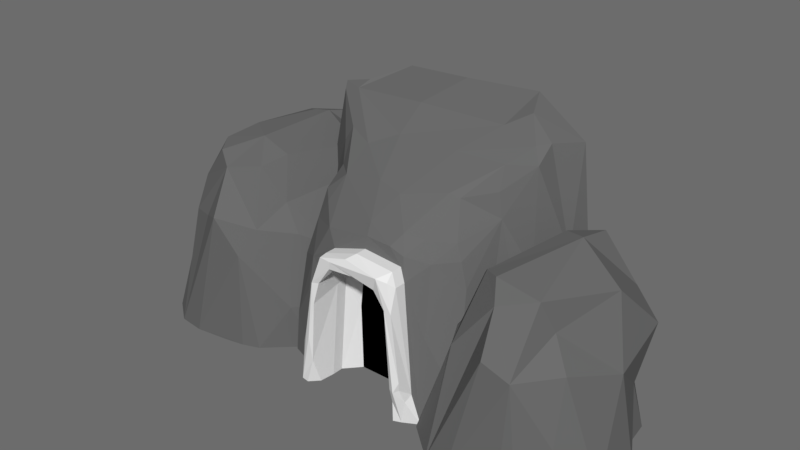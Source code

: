# Source: cave_entrance.blend  (saved by Blender 2.83.18; exported with 4.5.12 LTS)
import bpy
from mathutils import Matrix  # noqa: F401  (used for matrix-valued properties, if any)

bpy.ops.wm.read_factory_settings(use_empty=True)
scene = bpy.context.scene
scene.name = 'Scene'

# ---- collections
col_collection_1 = bpy.data.collections.new('Collection 1'); scene.collection.children.link(col_collection_1)

# ---- materials (node trees are filled in below, after node groups)
mat_entrace = bpy.data.materials.new('Entrace')
mat_entrace.alpha_threshold = 0.0
mat_entrace.use_transparent_shadow = False
mat_entrace.roughness = 0.5
mat_entrace.specular_intensity = 0.0
mat_stone = bpy.data.materials.new('Stone')
mat_stone.alpha_threshold = 0.0
mat_stone.use_transparent_shadow = False
mat_stone.diffuse_color = (0.1424, 0.1424, 0.1424, 1.0)
mat_stone.roughness = 0.5
mat_stone.specular_intensity = 0.2618
mat_black = bpy.data.materials.new('Black')
mat_black.alpha_threshold = 0.0
mat_black.use_transparent_shadow = False
mat_black.diffuse_color = (0.0, 0.0, 0.0, 1.0)
mat_black.roughness = 0.5
mat_black.specular_intensity = 0.0

# ---- material node trees

# ---- world
world_world = bpy.data.worlds.new('World'); scene.world = world_world
world_world.color = (0.15, 0.15, 0.15)
world_world.use_sun_shadow = False
world_world.sun_shadow_jitter_overblur = 0.0
world_world.cycles.sampling_method = 'MANUAL'

# ---- meshes
me_plane = bpy.data.meshes.new('Plane')
me_plane.from_pydata([(1.719, 0.7501, -0.8572), (1.741, -0.1837, -0.9559), (2.896, -0.1837, -1.785), (5.302, 1.037, 0.9397), (3.251, 2.468, -1.936), (2.273, 2.712, 1.766), (2.788, 2.723, 2.063), (3.791, 3.651, -0.2082), (5.01, 2.055, 0.8346), (2.81, 3.321, -1.105), (5.101, -0.1837, 1.559), (1.62, 0.6617, 1.286), (1.609, 1.785, 0.3747), (4.573, -0.1837, 2.048), (2.995, 3.771, 0.903), (3.704, 1.669, 1.966), (3.842, -0.1837, 2.335), (2.099, 1.178, 1.662), (2.478, 3.188, 1.375), (1.913, 2.917, 0.6206), (3.256, 3.639, -0.5681), (3.67, 2.275, 1.665), (2.107, 2.117, -0.9351), (2.659, 2.224, -1.452), (3.821, 3.392, -1.126), (4.618, 2.922, 0.1189), (4.124, 1.974, 1.699), (4.914, 1.989, -0.7187), (3.263, 3.754, 0.8102), (2.263, 3.291, 0.8577), (2.969, 1.777, 1.805), (4.956, -0.1837, -1.527), (3.953, -0.1837, -1.952), (2.009, -0.1837, 1.843), (1.437, -0.1837, -0.5166), (1.486, -0.1837, 1.17), (1.603, 1.769, -0.392), (2.731, -0.1837, 2.236), (5.536, -0.1837, 0.6818), (4.473, -0.1837, -1.892), (2.863, 1.743, -1.767), (4.34, -0.1837, 2.192), (5.584, -0.1837, 0.3112), (5.527, -0.1837, -0.4108), (4.296, 3.009, 0.9733), (5.343, 1.559, 0.3702), (4.353, 2.716, -1.075), (2.419, 2.649, -0.8942), (2.616, 3.46, -0.623), (2.228, 0.4569, 1.978), (3.153, -0.1837, 2.358), (3.713, 0.7413, 2.266), (5.019, 0.7748, 1.55), (5.316, 1.413, -0.2714), (2.569, -0.1837, -1.663), (2.086, 0.7017, -1.243), (1.389, -0.1837, 0.5297), (1.773, -0.1837, 1.611), (4.346, 1.438, 1.838), (4.238, 2.179, -1.465), (5.316, -0.1837, 1.226), (5.197, -0.1837, -1.267), (5.589, -0.1837, -0.06595), (3.727, 2.268, -1.667), (1.75, 2.111, 1.723), (4.054, 3.466, -0.7591), (2.296, -0.1837, 2.078), (2.077, -0.1837, -1.203), (1.405, -0.1837, -0.1525), (3.276, -0.1837, -1.858), (5.384, -0.1837, -0.9528), (4.831, -0.1837, 1.858), (4.813, 1.897, 1.326), (2.844, 3.609, 1.593), (3.453, 3.217, -1.358), (3.48, 3.68, 0.9144), (-4.227, -0.1837, -1.372), (-3.233, -0.1837, -2.085), (-2.928, 2.171, -2.215), (-3.765, 2.398, 0.948), (-3.326, 2.391, 1.226), (-1.173, 0.9995, 0.2556), (-1.984, -0.1837, 1.333), (-3.181, 3.417, 0.1044), (-2.419, -0.1837, 1.46), (-4.05, 0.733, 0.6515), (-3.926, 2.734, 0.09764), (-2.548, 3.107, -1.34), (-2.567, 2.005, 0.8832), (-3.912, 1.869, -1.354), (-1.752, 2.562, -0.4469), (-2.481, 1.629, 1.101), (-1.681, 1.797, -1.026), (-3.141, 1.598, 0.8686), (-2.323, -0.1837, -2.229), (-3.862, -0.1837, 0.8972), (-4.255, -0.1837, 0.3922), (-4.313, 1.544, -0.3002), (-3.375, -0.1837, 1.374), (-0.924, -0.1837, -0.284), (-1.876, -0.1837, -2.177), (-3.323, 1.818, -2.001), (-0.9691, -0.1837, -0.9026), (-2.145, 2.756, 0.2444), (-1.127, 1.389, -0.2307), (-3.555, 2.418, -1.157), (-3.383, 2.984, -1.367), (-3.808, 0.4407, 1.152), (-3.003, -0.1837, 1.284), (-2.583, 0.6239, 1.215), (-1.925, 0.9987, 0.8345), (-1.151, 1.264, -0.7827), (-3.514, -0.1837, -1.98), (-3.93, 0.6513, -1.619), (-4.529, -0.1837, -0.09342), (-4.199, -0.1837, 0.8372), (-2.079, 1.923, -1.81), (-1.276, -0.1837, 0.6905), (-1.257, -0.1837, -1.645), (-1.175, -0.1837, -0.5357), (-4.219, 1.864, 0.9333), (-2.253, 3.05, -1.161), (-3.647, -0.1837, 1.074), (-3.811, -0.1837, -1.389), (-4.488, -0.1837, -1.078), (-2.911, -0.1837, -1.881), (-1.093, -0.1837, -1.369), (-1.568, -0.1837, 1.05), (-1.584, 1.68, 0.5915), (-3.235, 3.32, 0.71), (-2.772, 2.823, -1.686), (-2.782, 3.343, 0.2597), (0.04187, 2.727, -1.423), (-0.7107, 1.318, -1.03), (0.2583, 2.376, -1.224), (1.376, -0.1837, -1.444), (0.4231, 4.667, 0.5063), (-0.1943, 3.59, -0.8144), (1.023, 3.969, -0.2079), (-0.9335, 3.073, -1.046), (-1.483, 2.747, -0.7837), (-2.641, -0.1837, 1.24), (-2.55, 2.63, 0.7979), (1.766, 3.768, 0.01665), (3.275, -0.1837, 0.5336), (0.1106, 3.132, -1.194), (-0.4761, 2.941, -1.397), (0.9798, 2.774, -1.287), (-1.268, -0.1837, -1.545), (-0.0866, 2.144, -0.8668), (0.227, -0.1837, -0.8668), (1.099, -0.1837, -1.639), (-0.6814, 2.002, -1.508), (-0.6976, 2.089, -1.195), (1.377, 1.496, -1.429), (-0.2436, 2.344, -1.042), (0.8984, -0.1837, -1.166), (0.6596, 2.274, -1.164), (-0.6504, 4.192, 0.07426), (1.87, 4.595, 0.5132), (-2.103, 4.503, 0.7441), (1.523, 3.474, -0.3167), (2.525, 3.678, 0.7252), (0.04088, 2.945, -1.371), (1.89, 0.6804, -1.231), (-1.121, 2.709, -1.116), (-0.9804, -0.1837, -1.705), (-0.7337, 2.028, -1.643), (1.02, 1.825, -1.44), (-0.02791, 2.379, -1.592), (-2.13, 4.245, 0.3448), (-1.628, 3.761, 0.003984), (2.262, 4.614, 0.6448), (1.867, 3.158, -0.04649), (2.634, 2.063, 0.4162), (-0.5749, 1.309, -0.8668), (0.658, 1.122, -0.8668), (-0.8361, -0.1837, -1.763), (-0.8158, 0.2605, -1.607), (0.9319, -0.1837, -1.467), (1.249, -0.1837, -1.613), (1.227, 4.962, 1.24), (-1.393, 5.041, 1.404), (1.768, 4.725, 0.712), (1.571, 4.076, 0.01596), (-1.901, -0.1837, -1.122), (-1.209, 1.451, -1.391), (-2.671, 2.397, 1.24), (2.98, 2.423, 1.24), (-1.368, 3.035, -0.7528), (-1.883, 1.097, -0.5874), (1.503, 3.177, -0.7585), (-0.4773, 2.307, -1.604), (-1.058, 0.2714, -1.713), (-2.164, -0.1837, -0.7875), (-2.18, 2.37, 0.2754), (-2.283, 0.9361, 0.02293), (-1.612, 4.855, 0.9119), (2.196, 4.507, 0.5224), (3.0, -0.1837, 0.06404), (1.31, 2.136, -1.374), (-0.5427, 2.028, -0.8668), (-0.5009, -0.1837, -0.8668), (0.5502, 2.116, -0.8668), (0.6276, -0.1837, -0.8668), (-0.7697, -0.1837, -1.319), (0.7006, 2.531, -1.465), (1.306, 0.536, -1.468), (-0.5261, 2.301, -1.136), (-0.7501, 1.473, -1.611), (-0.7434, 2.673, -1.44), (0.5041, 2.276, -1.5), (0.8212, 1.709, -1.075), (2.289, 4.267, 1.24), (1.308, 3.054, -0.9575), (-1.542, -0.1837, -1.39), (-0.0197, 5.015, 1.24), (-2.381, 4.415, 1.334), (1.108, 3.528, -0.6868), (-1.193, 3.693, -0.4713), (-0.5876, 3.126, -1.181), (2.0, -0.1837, -1.208), (2.225, -0.1837, -0.9098), (3.306, 0.6091, 1.24), (0.3085, 3.663, -0.7234), (0.5149, 4.197, 0.04683), (-1.007, 3.746, -0.5129), (-1.594, 4.176, 0.1767), (-0.7597, 2.847, -1.398), (-2.731, 0.5999, 1.24), (1.823, 2.493, -0.6705), (1.804, 1.886, -1.037), (1.594, 2.628, -0.915), (-1.717, 3.304, -0.01833), (-1.603, 2.269, -0.7946), (-1.76, 0.3799, -1.192), (-0.8575, 2.432, -1.488), (-1.95, 4.497, 0.5084), (-2.421, -0.1837, -0.3125), (-1.24, 4.642, 0.6204), (0.04188, 2.727, -1.643), (0.1278, 2.671, -1.832), (-0.7434, 2.673, -1.66), (-1.029, 0.7143, -1.84), (-1.073, 0.3552, -1.554), (-1.006, 0.5428, -1.809), (-0.933, 0.5013, -1.889), (-0.8361, 0.2167, -1.776), (-0.8158, 0.4923, -1.827), (0.7695, 1.968, -1.82), (0.8784, 1.532, -1.848), (1.306, 0.536, -1.688), (1.376, -0.1837, -1.664), (-0.7501, 1.473, -1.831), (-0.8575, 2.432, -1.708), (1.099, -0.1837, -1.859), (1.249, -0.1837, -1.833), (0.9319, -0.1837, -1.687), (0.9676, 0.3153, -1.841), (-0.6814, 2.002, -1.728), (-0.7337, 2.028, -1.863), (-0.4773, 2.307, -1.824), (-0.7611, 2.529, -1.813), (0.8984, -0.1837, -1.387), (0.6596, 2.274, -1.384), (0.8212, 1.709, -1.295), (-0.8687, 1.995, -1.853), (0.4533, 2.521, -1.874), (-0.02791, 2.379, -1.812), (0.9064, 1.949, -1.85), (1.017, 0.8106, -1.872), (1.02, 1.825, -1.66), (1.104, 0.9497, -1.824), (0.7006, 2.531, -1.685), (-0.7697, 0.09887, -1.539), (0.5041, 2.276, -1.72), (0.4804, 2.363, -1.851), (-0.5694, 2.575, -1.882), (0.7162, 2.495, -1.818)], [], [(1, 34, 0), (0, 55, 1), (52, 58, 13), (56, 36, 68), (70, 53, 62), (53, 42, 62), (40, 32, 2), (32, 69, 2), (27, 53, 70), (70, 31, 27), (31, 39, 27), (3, 38, 45), (31, 70, 61), (27, 59, 46), (5, 30, 6), (19, 36, 12), (12, 64, 19), (5, 6, 18), (10, 60, 52), (39, 63, 59), (4, 63, 39), (39, 32, 4), (22, 55, 0), (13, 16, 41), (29, 18, 14), (30, 5, 17), (66, 30, 49), (20, 48, 14), (73, 6, 21), (49, 57, 33), (22, 47, 23), (23, 47, 9), (25, 65, 7), (26, 75, 21), (65, 25, 27), (27, 46, 65), (51, 13, 58), (11, 57, 49), (0, 34, 36), (1, 55, 67), (45, 38, 53), (3, 60, 38), (13, 71, 52), (68, 36, 34), (62, 43, 70), (53, 38, 42), (2, 54, 40), (55, 54, 67), (39, 59, 27), (72, 26, 58), (4, 74, 63), (44, 75, 26), (74, 20, 24), (7, 75, 44), (7, 28, 75), (8, 44, 72), (9, 48, 20), (20, 65, 24), (29, 5, 18), (9, 47, 48), (64, 29, 19), (51, 30, 50), (58, 15, 51), (11, 56, 35), (26, 21, 15), (72, 58, 52), (10, 52, 71), (4, 32, 40), (0, 36, 22), (22, 40, 55), (40, 54, 55), (11, 35, 57), (12, 11, 64), (12, 36, 56), (3, 72, 52), (8, 3, 45), (14, 73, 28), (7, 14, 28), (14, 48, 29), (15, 21, 30), (51, 50, 16), (66, 37, 50), (50, 30, 66), (17, 49, 30), (17, 5, 64), (18, 6, 73), (29, 48, 19), (47, 36, 19), (7, 65, 20), (21, 75, 73), (6, 30, 21), (49, 33, 66), (23, 74, 4), (19, 48, 47), (23, 40, 22), (74, 46, 59), (23, 4, 40), (74, 59, 63), (44, 25, 7), (11, 17, 64), (65, 46, 24), (8, 45, 25), (27, 45, 53), (73, 75, 28), (51, 16, 13), (3, 52, 60), (72, 44, 26), (74, 9, 20), (29, 64, 5), (51, 15, 30), (58, 26, 15), (11, 12, 56), (3, 8, 72), (14, 18, 73), (7, 20, 14), (47, 22, 36), (23, 9, 74), (74, 24, 46), (44, 8, 25), (11, 49, 17), (27, 25, 45), (124, 113, 76), (114, 97, 124), (126, 111, 119), (111, 99, 119), (101, 94, 77), (94, 125, 77), (92, 111, 126), (126, 118, 92), (118, 100, 92), (81, 99, 104), (92, 116, 121), (79, 93, 80), (97, 120, 86), (100, 130, 116), (78, 130, 100), (100, 94, 78), (89, 113, 124), (86, 79, 83), (93, 79, 85), (122, 93, 107), (87, 106, 83), (129, 80, 88), (107, 115, 95), (89, 105, 101), (101, 105, 106), (91, 131, 88), (121, 90, 92), (109, 82, 110), (85, 115, 107), (76, 113, 123), (104, 99, 111), (81, 117, 99), (82, 127, 110), (119, 102, 126), (77, 112, 101), (113, 112, 123), (100, 116, 92), (128, 91, 110), (103, 131, 91), (121, 131, 103), (121, 83, 131), (81, 103, 128), (109, 93, 108), (110, 91, 109), (85, 114, 96), (117, 110, 127), (78, 94, 101), (124, 97, 89), (89, 101, 113), (101, 112, 113), (85, 96, 115), (97, 85, 120), (81, 128, 110), (83, 106, 86), (91, 88, 93), (109, 108, 84), (122, 98, 108), (108, 93, 122), (85, 107, 93), (85, 79, 120), (79, 80, 129), (105, 97, 86), (88, 131, 129), (80, 93, 88), (107, 95, 122), (101, 130, 78), (86, 106, 105), (130, 121, 116), (103, 90, 121), (81, 104, 90), (92, 104, 111), (129, 131, 83), (109, 84, 82), (81, 110, 117), (128, 103, 91), (130, 106, 87), (86, 120, 79), (109, 91, 93), (85, 97, 114), (83, 79, 129), (121, 87, 83), (105, 89, 97), (101, 106, 130), (130, 87, 121), (103, 81, 90), (92, 90, 104), (207, 154, 135), (168, 200, 154), (133, 209, 153), (136, 225, 239), (233, 219, 189), (139, 165, 189), (229, 196, 141), (195, 196, 229), (218, 191, 214), (214, 191, 232), (222, 231, 230), (143, 173, 161), (222, 230, 173), (172, 213, 162), (162, 198, 172), (199, 174, 144), (145, 163, 146), (200, 231, 164), (164, 154, 200), (215, 185, 235), (235, 186, 215), (132, 210, 163), (146, 210, 228), (186, 148, 215), (149, 203, 150), (147, 206, 163), (227, 237, 158), (137, 225, 224), (137, 224, 145), (160, 237, 170), (170, 142, 160), (171, 227, 219), (219, 226, 220), (220, 139, 219), (189, 165, 140), (190, 235, 185), (164, 222, 221), (162, 213, 188), (232, 200, 147), (200, 232, 231), (165, 186, 235), (236, 165, 228), (169, 208, 192), (170, 233, 195), (190, 196, 233), (181, 183, 159), (197, 182, 239), (172, 198, 159), (159, 183, 172), (160, 217, 197), (143, 184, 198), (173, 174, 199), (199, 222, 173), (174, 173, 143), (166, 148, 193), (176, 156, 204), (212, 176, 203), (133, 201, 175), (154, 207, 168), (168, 206, 200), (175, 202, 133), (203, 134, 157), (169, 155, 208), (211, 134, 169), (187, 195, 229), (228, 165, 139), (228, 139, 220), (135, 164, 221), (135, 154, 164), (158, 225, 137), (158, 137, 226), (226, 227, 158), (137, 220, 226), (136, 159, 225), (184, 218, 138), (190, 234, 235), (140, 234, 233), (140, 233, 189), (141, 196, 238), (142, 187, 217), (142, 170, 195), (184, 161, 218), (175, 150, 202), (144, 174, 223), (146, 220, 145), (146, 228, 220), (147, 200, 206), (163, 206, 132), (146, 163, 210), (236, 148, 186), (201, 155, 149), (149, 175, 201), (150, 203, 176), (150, 176, 204), (163, 145, 147), (151, 180, 179), (192, 208, 152), (206, 271, 273), (153, 208, 201), (153, 209, 152), (153, 152, 208), (205, 133, 202), (205, 209, 133), (155, 203, 149), (184, 159, 198), (236, 242, 254), (209, 248, 178), (157, 212, 203), (239, 225, 158), (158, 237, 239), (145, 220, 137), (234, 165, 235), (138, 225, 159), (138, 218, 224), (138, 224, 225), (218, 214, 147), (218, 147, 145), (145, 224, 218), (160, 142, 217), (171, 219, 233), (139, 189, 219), (219, 227, 226), (174, 188, 223), (234, 190, 233), (164, 231, 222), (232, 191, 230), (230, 231, 232), (161, 173, 191), (161, 191, 218), (230, 191, 173), (177, 274, 205), (174, 198, 162), (147, 214, 232), (236, 186, 165), (209, 259, 152), (210, 236, 228), (167, 253, 209), (151, 256, 180), (169, 275, 211), (179, 263, 257), (157, 265, 212), (206, 240, 132), (167, 248, 260), (209, 274, 253), (193, 246, 166), (193, 244, 245), (166, 247, 177), (209, 178, 167), (192, 259, 261), (192, 268, 169), (207, 271, 168), (180, 252, 135), (238, 190, 194), (227, 170, 237), (190, 185, 194), (181, 136, 216), (171, 233, 170), (233, 196, 195), (216, 239, 182), (181, 213, 183), (197, 217, 182), (237, 197, 239), (172, 183, 213), (174, 143, 198), (207, 252, 251), (156, 265, 263), (211, 264, 157), (166, 177, 148), (176, 212, 156), (133, 153, 201), (203, 155, 134), (169, 134, 155), (211, 157, 134), (187, 142, 195), (184, 143, 161), (175, 149, 150), (201, 208, 155), (184, 138, 159), (234, 140, 165), (174, 162, 188), (236, 244, 148), (210, 240, 242), (151, 257, 255), (238, 196, 190), (227, 171, 170), (181, 159, 136), (216, 136, 239), (237, 160, 197), (254, 266, 244), (245, 244, 243), (274, 248, 253), (257, 258, 255), (258, 256, 255), (259, 253, 260), (260, 261, 259), (258, 265, 250), (241, 273, 278), (242, 277, 262), (262, 254, 242), (264, 275, 249), (249, 265, 264), (246, 245, 243), (266, 254, 262), (260, 277, 261), (270, 256, 258), (271, 251, 272), (272, 269, 271), (268, 276, 275), (240, 277, 242), (247, 248, 274), (243, 244, 266), (249, 250, 265), (275, 276, 249), (251, 252, 256), (251, 256, 272), (263, 265, 258), (263, 258, 257), (260, 243, 266), (266, 277, 260), (267, 261, 277), (267, 276, 268), (267, 268, 261), (267, 241, 278), (267, 277, 241), (276, 269, 249), (246, 260, 248), (269, 267, 278), (269, 250, 249), (273, 269, 278), (266, 262, 277), (258, 250, 270), (269, 272, 270), (269, 270, 250), (270, 272, 256), (241, 240, 273), (240, 241, 277), (247, 246, 248), (260, 246, 243), (276, 267, 269), (273, 271, 269), (206, 168, 271), (236, 210, 242), (209, 253, 248), (177, 247, 274), (209, 253, 259), (167, 260, 253), (151, 255, 256), (169, 268, 275), (179, 156, 263), (157, 264, 265), (206, 273, 240), (167, 178, 248), (209, 205, 274), (193, 245, 246), (193, 148, 244), (166, 246, 247), (192, 152, 259), (192, 261, 268), (207, 251, 271), (180, 256, 252), (207, 135, 252), (156, 212, 265), (211, 275, 264), (236, 254, 244), (210, 132, 240), (151, 179, 257), (253, 248, 260)])
me_plane.polygons.foreach_set('material_index', [1, 1, 1, 1, 1, 1, 1, 1, 1, 1, 1, 1, 1, 1, 1, 1, 1, 1, 1, 1, 1, 1, 1, 1, 1, 1, 1, 1, 1, 1, 1, 1, 1, 1, 1, 1, 1, 1, 1, 1, 1, 1, 1, 1, 1, 1, 1, 1, 1, 1, 1, 1, 1, 1, 1, 1, 1, 1, 1, 1, 1, 1, 1, 1, 1, 1, 1, 1, 1, 1, 1, 1, 1, 1, 1, 1, 1, 1, 1, 1, 1, 1, 1, 1, 1, 1, 1, 1, 1, 1, 1, 1, 1, 1, 1, 1, 1, 1, 1, 1, 1, 1, 1, 1, 1, 1, 1, 1, 1, 1, 1, 1, 1, 1, 1, 1, 1, 1, 1, 1, 1, 1, 1, 1, 1, 1, 1, 1, 1, 1, 1, 1, 1, 1, 1, 1, 1, 1, 1, 1, 1, 1, 1, 1, 1, 1, 1, 1, 1, 1, 1, 1, 1, 1, 1, 1, 1, 1, 1, 1, 1, 1, 1, 1, 1, 1, 1, 1, 1, 1, 1, 1, 1, 1, 1, 1, 1, 1, 1, 1, 1, 1, 1, 1, 1, 1, 1, 1, 1, 1, 1, 1, 1, 1, 1, 1, 1, 1, 1, 1, 1, 1, 1, 1, 1, 1, 1, 1, 1, 0, 1, 1, 1, 1, 1, 1, 1, 1, 1, 1, 1, 1, 1, 1, 1, 1, 1, 1, 1, 1, 1, 2, 1, 1, 1, 1, 1, 1, 1, 1, 1, 1, 1, 1, 1, 1, 1, 1, 1, 0, 1, 1, 1, 1, 1, 1, 1, 1, 1, 1, 1, 0, 0, 0, 0, 1, 1, 0, 0, 0, 0, 1, 1, 1, 1, 1, 1, 1, 1, 1, 1, 1, 1, 1, 1, 1, 1, 1, 1, 2, 1, 1, 1, 1, 1, 1, 1, 0, 2, 2, 2, 1, 1, 0, 0, 0, 0, 0, 0, 0, 0, 1, 0, 1, 0, 1, 1, 1, 1, 1, 1, 1, 1, 1, 1, 1, 1, 1, 1, 1, 1, 1, 1, 1, 1, 1, 1, 0, 1, 1, 1, 0, 1, 1, 1, 0, 1, 0, 0, 1, 0, 0, 0, 0, 1, 0, 0, 0, 1, 1, 1, 1, 1, 1, 1, 1, 1, 1, 1, 1, 1, 0, 0, 0, 0, 0, 0, 0, 0, 0, 1, 1, 2, 0, 1, 1, 1, 1, 0, 1, 1, 1, 1, 1, 1, 0, 0, 0, 0, 0, 0, 0, 0, 0, 0, 0, 0, 0, 0, 0, 0, 0, 0, 0, 0, 0, 0, 0, 0, 0, 0, 0, 0, 0, 0, 0, 0, 0, 0, 0, 0, 0, 0, 0, 0, 0, 0, 0, 0, 0, 0, 0, 0, 0, 0, 0, 0, 0, 0, 1, 0, 0, 1, 1, 0, 1, 0, 0, 1, 0, 0, 0, 0, 0, 0, 0, 1, 0, 0, 0, 0, 0, 1, 0])
me_plane.materials.append(mat_entrace)
me_plane.materials.append(mat_stone)
me_plane.materials.append(mat_black)
me_plane.use_remesh_preserve_volume = False
me_plane.use_remesh_preserve_attributes = False
me_plane.use_mirror_vertex_groups = False
me_plane.update()

# ---- objects
ob_plane = bpy.data.objects.new('Plane', me_plane)

# ---- transforms, parenting, visibility, modifiers, constraints
ob_plane.location = (0.0, 3.546, 0.0)
ob_plane.rotation_euler = (1.571, -0.0, -3.142)
ob_plane.lineart.crease_threshold = 0.0

# ---- collection membership
col_collection_1.objects.link(ob_plane)

# ---- scene / render settings (as saved in the file)
scene.frame_start = 1; scene.frame_end = 250; scene.frame_set(41)
scene.render.engine = 'BLENDER_EEVEE_NEXT'
scene.render.resolution_percentage = 50
scene.render.dither_intensity = 0.0
scene.cycles.use_denoising = False
scene.cycles.samples = 128
scene.cycles.sampling_pattern = 'TABULATED_SOBOL'
scene.cycles.light_sampling_threshold = 0.0
scene.cycles.use_adaptive_sampling = False
scene.cycles.use_light_tree = False
scene.cycles.blur_glossy = 0.0
scene.cycles.sample_clamp_indirect = 0.0
scene.view_settings.view_transform = 'Standard'
bpy.context.view_layer.update()

# ---- added for rendering (the .blend has no active camera and no usable light): camera, sun
cam_auto = bpy.data.cameras.new('AutoCamera')
cam_auto.lens = 50.0
cam_auto.sensor_width = 36.0
cam_auto.clip_end = 1000.0
ob_auto_camera = bpy.data.objects.new('AutoCamera', cam_auto)
scene.collection.objects.link(ob_auto_camera)
ob_auto_camera.location = (10.8289, -10.0198, 11.5153)
ob_auto_camera.rotation_euler = (1.09748, -7.21219e-08, 0.694738)
scene.camera = ob_auto_camera
light_auto_sun = bpy.data.lights.new('AutoSun', 'SUN')
light_auto_sun.energy = 3.0
light_auto_sun.angle = 0.0523599
ob_auto_sun = bpy.data.objects.new('AutoSun', light_auto_sun)
scene.collection.objects.link(ob_auto_sun)
ob_auto_sun.rotation_euler = (0.872665, 0.174533, 0.523599)
bpy.context.view_layer.update()
